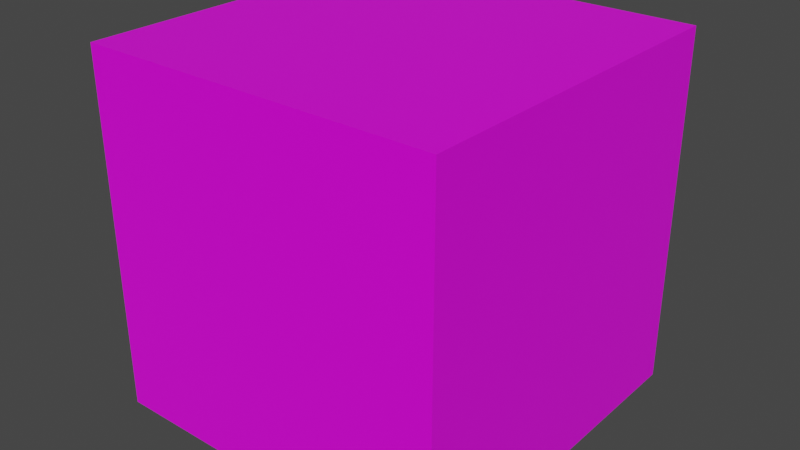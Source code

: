 # Source: crate.blend  (saved by Blender 2.93.21; exported with 4.5.12 LTS)
import bpy
from mathutils import Matrix  # noqa: F401  (used for matrix-valued properties, if any)

bpy.ops.wm.read_factory_settings(use_empty=True)
scene = bpy.context.scene
scene.name = 'Scene'

# ---- collections
col_collection = bpy.data.collections.new('Collection'); scene.collection.children.link(col_collection)

# ---- images (referenced by path relative to the original .blend; pixels are not part of the script)
import os
ASSET_DIR = os.environ.get("B2B_ASSET_DIR", "")  # directory of the original .blend (textures are referenced by path, not embedded)
HERE = os.path.dirname(os.path.abspath(__file__))  # packed textures are extracted next to this script under _unpacked/

def load_image(name, relpath, width, height, colorspace="sRGB"):
    """Load a texture the original file referenced (path relative to the .blend, or extracted next to this script)."""
    p = next((c for c in (os.path.join(HERE, relpath), os.path.join(ASSET_DIR, relpath)) if relpath and os.path.exists(c)), "")
    if p:
        img = bpy.data.images.load(p, check_existing=True)
        img.name = name
    else:  # same state as the original file: an image datablock whose file is absent (Cycles renders it pink)
        img = bpy.data.images.new(name, width, height)
        img.source = "FILE"
        img.filepath = "//" + (relpath or name)
    img.colorspace_settings.name = colorspace
    return img
img_wood_jpg = load_image('wood.jpg', 'wood.jpg', 1024, 1024, 'sRGB')

# ---- materials (node trees are filled in below, after node groups)
mat_material = bpy.data.materials.new('Material')
mat_material.alpha_threshold = 0.0
mat_material.use_transparent_shadow = False
mat_material.line_color = (0.0, 0.0, 0.0, 1.0)

# ---- material node trees
mat_material.use_nodes = True; mat_material.node_tree.nodes.clear()
_N = mat_material.node_tree.nodes; _L = mat_material.node_tree.links
n0 = _N.new('ShaderNodeOutputMaterial'); n0.name = 'Material Output'; n0.location = (300, 300)
n1 = _N.new('ShaderNodeBsdfPrincipled'); n1.name = 'Principled BSDF'; n1.location = (10, 300)
n1.distribution = 'GGX'
n1.subsurface_method = 'BURLEY'
n1.inputs[2].default_value = 0.4
n1.inputs[3].default_value = 1.45
n1.inputs[27].default_value = (0.0, 0.0, 0.0, 1.0)
n1.inputs[28].default_value = 1.0
n2 = _N.new('ShaderNodeTexImage'); n2.name = 'Image Texture'; n2.location = (-598, 291)
n2.image = img_wood_jpg
_L.new(n1.outputs[0], n0.inputs[0])
_L.new(n2.outputs[0], n1.inputs[0])
n0.is_active_output = True

# ---- world
world_world = bpy.data.worlds.new('World'); scene.world = world_world
world_world.use_nodes = True; world_world.node_tree.nodes.clear()
_N = world_world.node_tree.nodes; _L = world_world.node_tree.links
n0 = _N.new('ShaderNodeOutputWorld'); n0.name = 'World Output'; n0.location = (300, 300)
n1 = _N.new('ShaderNodeBackground'); n1.name = 'Background'; n1.location = (10, 300)
n1.inputs[0].default_value = (0.05088, 0.05088, 0.05088, 1.0)
_L.new(n1.outputs[0], n0.inputs[0])
n0.is_active_output = True
world_world.color = (0.05088, 0.05088, 0.05088)
world_world.use_sun_shadow = False
world_world.sun_shadow_jitter_overblur = 0.0

# ---- meshes
me_cube = bpy.data.meshes.new('Cube')
me_cube.from_pydata([(0.2483, 0.2483, 0.2483), (0.2483, 0.2483, -0.2483), (0.2483, -0.2483, 0.2483), (0.2483, -0.2483, -0.2483), (-0.2483, 0.2483, 0.2483), (-0.2483, 0.2483, -0.2483), (-0.2483, -0.2483, 0.2483), (-0.2483, -0.2483, -0.2483)], [], [(0, 4, 6, 2), (3, 2, 6, 7), (7, 6, 4, 5), (5, 1, 3, 7), (1, 0, 2, 3), (5, 4, 0, 1)])
_uv = me_cube.uv_layers.new(name='UVMap')
_uv.uv.foreach_set('vector', [0.625, 0.5, 0.875, 0.5, 0.875, 0.75, 0.625, 0.75, 0.375, 0.75, 0.625, 0.75, 0.625, 1.0, 0.375, 1.0, 0.375, 0.0, 0.625, 0.0, 0.625, 0.25, 0.375, 0.25, 0.125, 0.5, 0.375, 0.5, 0.375, 0.75, 0.125, 0.75, 0.375, 0.5, 0.625, 0.5, 0.625, 0.75, 0.375, 0.75, 0.375, 0.25, 0.625, 0.25, 0.625, 0.5, 0.375, 0.5])
me_cube.materials.append(mat_material)
me_cube.use_remesh_preserve_volume = False
me_cube.use_remesh_preserve_attributes = False
me_cube.use_mirror_vertex_groups = False
me_cube.update()

# ---- objects
ob_crate = bpy.data.objects.new('crate', me_cube)

# ---- transforms, parenting, visibility, modifiers, constraints
ob_crate.location = (0.0, 0.0, 0.0)
ob_crate.lock_rotations_4d = False
ob_crate.empty_display_type = 'ARROWS'
ob_crate.lineart.crease_threshold = 0.0

# ---- collection membership
col_collection.objects.link(ob_crate)

# ---- scene / render settings (as saved in the file)
scene.frame_start = 1; scene.frame_end = 250; scene.frame_set(1)
scene.render.engine = 'BLENDER_EEVEE_NEXT'
scene.cycles.use_denoising = False
scene.cycles.samples = 128
scene.cycles.sampling_pattern = 'TABULATED_SOBOL'
scene.cycles.use_adaptive_sampling = False
scene.cycles.use_light_tree = False
scene.view_settings.view_transform = 'Filmic'
bpy.context.view_layer.update()

# ---- added for rendering (the .blend has no active camera and no usable light): camera, sun
cam_auto = bpy.data.cameras.new('AutoCamera')
cam_auto.lens = 50.0
cam_auto.sensor_width = 36.0
cam_auto.clip_end = 1000.0
ob_auto_camera = bpy.data.objects.new('AutoCamera', cam_auto)
scene.collection.objects.link(ob_auto_camera)
ob_auto_camera.location = (0.795747, -0.954897, 0.636598)
ob_auto_camera.rotation_euler = (1.09748, -7.21219e-08, 0.694738)
scene.camera = ob_auto_camera
light_auto_sun = bpy.data.lights.new('AutoSun', 'SUN')
light_auto_sun.energy = 3.0
light_auto_sun.angle = 0.0523599
ob_auto_sun = bpy.data.objects.new('AutoSun', light_auto_sun)
scene.collection.objects.link(ob_auto_sun)
ob_auto_sun.rotation_euler = (0.872665, 0.174533, 0.523599)
bpy.context.view_layer.update()
